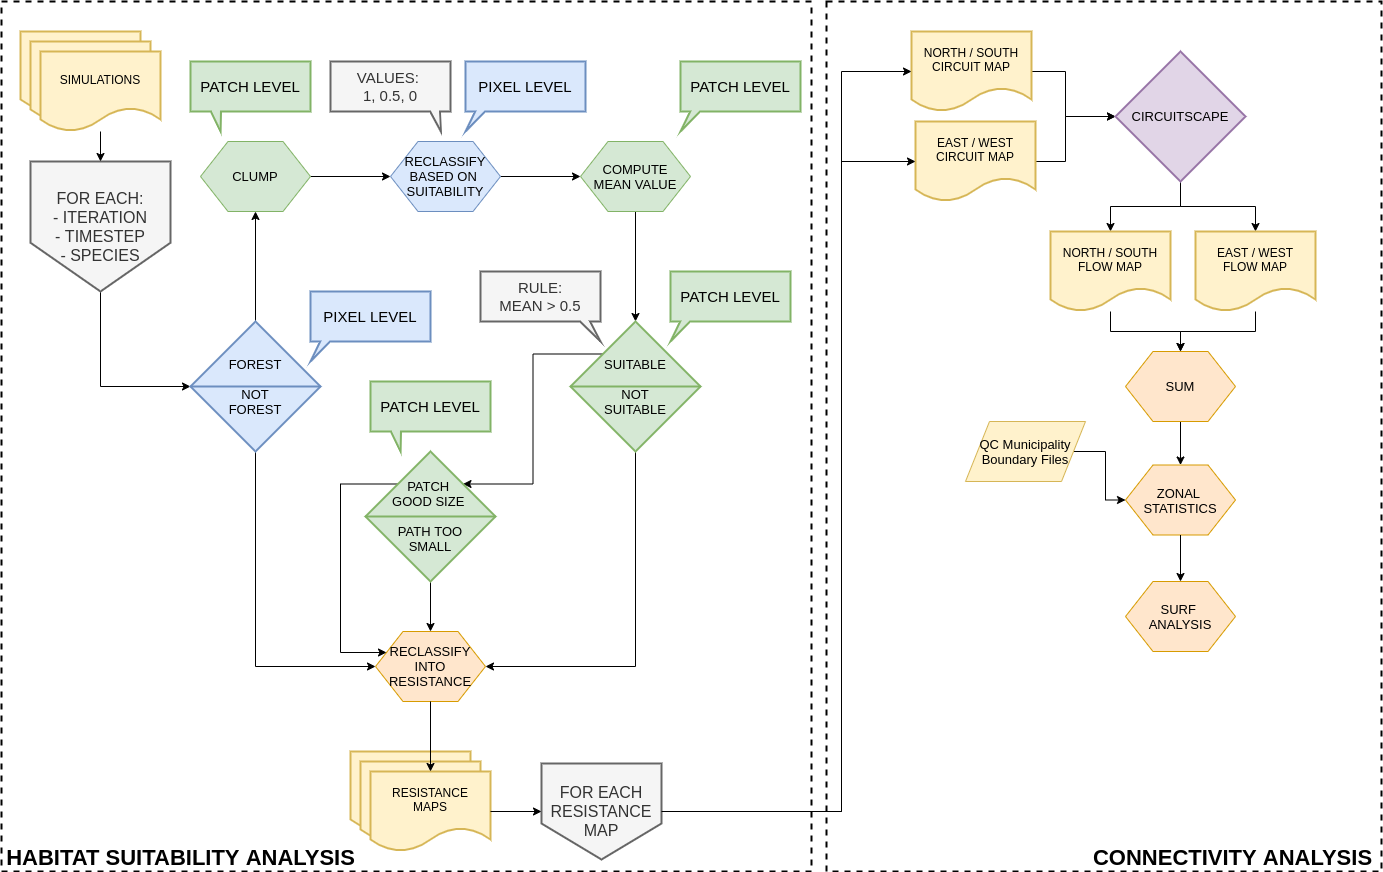

The diagram above was exported from draw.io. Its source (the exported page's mxGraphModel, read from the mxfile embedded in the PNG):
<mxGraphModel dx="1902" dy="954" grid="1" gridSize="10" guides="1" tooltips="1" connect="1" arrows="1" fold="1" page="1" pageScale="1" pageWidth="827" pageHeight="1169" math="0" shadow="0">
  <root>
    <mxCell id="0" />
    <mxCell id="1" parent="0" />
    <mxCell id="2" value="" style="whiteSpace=wrap;html=1;strokeWidth=2;fontSize=13;fillColor=none;dashed=1;" vertex="1" parent="1">
      <mxGeometry x="835" y="1290" width="555" height="870" as="geometry" />
    </mxCell>
    <mxCell id="3" value="" style="whiteSpace=wrap;html=1;strokeWidth=2;fontSize=13;fillColor=none;dashed=1;" vertex="1" parent="1">
      <mxGeometry x="10" y="1290" width="810" height="870" as="geometry" />
    </mxCell>
    <mxCell id="4" value="" style="group" vertex="1" connectable="0" parent="1">
      <mxGeometry x="29" y="1320" width="140" height="100" as="geometry" />
    </mxCell>
    <mxCell id="5" value="" style="shape=document;whiteSpace=wrap;html=1;boundedLbl=1;strokeWidth=2;fillColor=#fff2cc;strokeColor=#d6b656;" vertex="1" parent="4">
      <mxGeometry width="120" height="80" as="geometry" />
    </mxCell>
    <mxCell id="6" value="" style="shape=document;whiteSpace=wrap;html=1;boundedLbl=1;strokeWidth=2;fillColor=#fff2cc;strokeColor=#d6b656;" vertex="1" parent="4">
      <mxGeometry x="10" y="10" width="120" height="80" as="geometry" />
    </mxCell>
    <mxCell id="7" value="SIMULATIONS" style="shape=document;whiteSpace=wrap;html=1;boundedLbl=1;strokeWidth=2;fillColor=#fff2cc;strokeColor=#d6b656;" vertex="1" parent="4">
      <mxGeometry x="20" y="20" width="120" height="80" as="geometry" />
    </mxCell>
    <mxCell id="8" style="edgeStyle=orthogonalEdgeStyle;rounded=0;orthogonalLoop=1;jettySize=auto;html=1;entryX=0;entryY=0.5;entryDx=0;entryDy=0;fontSize=13;" edge="1" source="9" target="18" parent="1">
      <mxGeometry relative="1" as="geometry">
        <Array as="points">
          <mxPoint x="109" y="1675" />
        </Array>
      </mxGeometry>
    </mxCell>
    <mxCell id="9" value="&lt;font style=&quot;font-size: 16px&quot;&gt;FOR EACH:&lt;br&gt;- ITERATION&lt;br&gt;- TIMESTEP&lt;br&gt;- SPECIES&lt;/font&gt;" style="shape=offPageConnector;whiteSpace=wrap;html=1;strokeWidth=2;fillColor=#f5f5f5;fontSize=13;strokeColor=#666666;fontColor=#333333;" vertex="1" parent="1">
      <mxGeometry x="39" y="1450" width="140" height="130" as="geometry" />
    </mxCell>
    <mxCell id="10" value="" style="edgeStyle=orthogonalEdgeStyle;rounded=0;orthogonalLoop=1;jettySize=auto;html=1;fontSize=13;" edge="1" source="7" target="9" parent="1">
      <mxGeometry relative="1" as="geometry" />
    </mxCell>
    <mxCell id="11" value="" style="edgeStyle=orthogonalEdgeStyle;rounded=0;orthogonalLoop=1;jettySize=auto;html=1;fontSize=13;" edge="1" source="40" target="13" parent="1">
      <mxGeometry relative="1" as="geometry" />
    </mxCell>
    <mxCell id="12" value="" style="edgeStyle=orthogonalEdgeStyle;rounded=0;orthogonalLoop=1;jettySize=auto;html=1;fontSize=13;" edge="1" source="13" target="15" parent="1">
      <mxGeometry relative="1" as="geometry" />
    </mxCell>
    <mxCell id="13" value="RECLASSIFY&lt;br&gt;BASED ON&amp;nbsp;&lt;br&gt;SUITABILITY" style="shape=hexagon;perimeter=hexagonPerimeter2;whiteSpace=wrap;html=1;fillColor=#dae8fc;strokeColor=#6c8ebf;fontSize=13;" vertex="1" parent="1">
      <mxGeometry x="399" y="1430" width="110" height="70" as="geometry" />
    </mxCell>
    <mxCell id="14" value="" style="edgeStyle=orthogonalEdgeStyle;rounded=0;orthogonalLoop=1;jettySize=auto;html=1;fontSize=13;" edge="1" source="15" target="27" parent="1">
      <mxGeometry relative="1" as="geometry" />
    </mxCell>
    <mxCell id="15" value="COMPUTE&lt;br&gt;MEAN VALUE" style="shape=hexagon;perimeter=hexagonPerimeter2;whiteSpace=wrap;html=1;fillColor=#d5e8d4;strokeColor=#82b366;fontSize=13;" vertex="1" parent="1">
      <mxGeometry x="589" y="1430" width="110" height="70" as="geometry" />
    </mxCell>
    <mxCell id="16" value="" style="edgeStyle=orthogonalEdgeStyle;rounded=0;orthogonalLoop=1;jettySize=auto;html=1;fontSize=13;" edge="1" source="18" target="40" parent="1">
      <mxGeometry relative="1" as="geometry" />
    </mxCell>
    <mxCell id="17" style="edgeStyle=orthogonalEdgeStyle;rounded=0;orthogonalLoop=1;jettySize=auto;html=1;entryX=0;entryY=0.5;entryDx=0;entryDy=0;fontSize=13;exitX=0.5;exitY=1;exitDx=0;exitDy=0;" edge="1" source="18" target="19" parent="1">
      <mxGeometry relative="1" as="geometry">
        <Array as="points">
          <mxPoint x="264" y="1955" />
        </Array>
      </mxGeometry>
    </mxCell>
    <mxCell id="18" value="FOREST&lt;br&gt;&lt;br&gt;NOT&lt;br&gt;FOREST" style="shape=sortShape;perimeter=rhombusPerimeter;whiteSpace=wrap;html=1;strokeWidth=2;fillColor=#dae8fc;fontSize=13;strokeColor=#6c8ebf;" vertex="1" parent="1">
      <mxGeometry x="199" y="1610" width="130" height="130" as="geometry" />
    </mxCell>
    <mxCell id="19" value="RECLASSIFY INTO RESISTANCE" style="shape=hexagon;perimeter=hexagonPerimeter2;whiteSpace=wrap;html=1;fillColor=#ffe6cc;strokeColor=#d79b00;fontSize=13;" vertex="1" parent="1">
      <mxGeometry x="384" y="1920" width="110" height="70" as="geometry" />
    </mxCell>
    <mxCell id="20" value="&lt;font style=&quot;font-size: 15px&quot;&gt;PIXEL LEVEL&lt;/font&gt;" style="shape=callout;whiteSpace=wrap;html=1;perimeter=calloutPerimeter;strokeWidth=2;fillColor=#dae8fc;fontSize=13;size=20;position=0.08;base=10;position2=0;strokeColor=#6c8ebf;" vertex="1" parent="1">
      <mxGeometry x="319" y="1580" width="120" height="70" as="geometry" />
    </mxCell>
    <mxCell id="21" value="&lt;font style=&quot;font-size: 15px&quot;&gt;VALUES: &lt;br&gt;1, 0.5, 0&lt;/font&gt;" style="shape=callout;whiteSpace=wrap;html=1;perimeter=calloutPerimeter;strokeWidth=2;fillColor=#f5f5f5;fontSize=13;size=20;position=0.83;base=10;position2=0.92;strokeColor=#666666;fontColor=#333333;" vertex="1" parent="1">
      <mxGeometry x="339" y="1350" width="120" height="70" as="geometry" />
    </mxCell>
    <mxCell id="22" value="&lt;font style=&quot;font-size: 15px&quot;&gt;PIXEL LEVEL&lt;/font&gt;" style="shape=callout;whiteSpace=wrap;html=1;perimeter=calloutPerimeter;strokeWidth=2;fillColor=#dae8fc;fontSize=13;size=20;position=0.08;base=10;position2=0;strokeColor=#6c8ebf;" vertex="1" parent="1">
      <mxGeometry x="474" y="1350" width="120" height="70" as="geometry" />
    </mxCell>
    <mxCell id="23" value="&lt;font style=&quot;font-size: 15px&quot;&gt;PATCH LEVEL&lt;/font&gt;" style="shape=callout;whiteSpace=wrap;html=1;perimeter=calloutPerimeter;strokeWidth=2;fillColor=#d5e8d4;fontSize=13;size=20;position=0.08;base=10;position2=0;strokeColor=#82b366;" vertex="1" parent="1">
      <mxGeometry x="689" y="1350" width="120" height="70" as="geometry" />
    </mxCell>
    <mxCell id="24" value="&lt;font style=&quot;font-size: 15px&quot;&gt;PATCH LEVEL&lt;/font&gt;" style="shape=callout;whiteSpace=wrap;html=1;perimeter=calloutPerimeter;strokeWidth=2;fillColor=#d5e8d4;fontSize=13;size=20;position=0.17;base=10;position2=0.25;strokeColor=#82b366;" vertex="1" parent="1">
      <mxGeometry x="199" y="1350" width="120" height="70" as="geometry" />
    </mxCell>
    <mxCell id="25" style="edgeStyle=orthogonalEdgeStyle;rounded=0;orthogonalLoop=1;jettySize=auto;html=1;exitX=0;exitY=0;exitDx=0;exitDy=0;entryX=1;entryY=0;entryDx=0;entryDy=0;fontSize=13;" edge="1" source="27" target="32" parent="1">
      <mxGeometry relative="1" as="geometry" />
    </mxCell>
    <mxCell id="26" style="edgeStyle=orthogonalEdgeStyle;rounded=0;orthogonalLoop=1;jettySize=auto;html=1;entryX=1;entryY=0.5;entryDx=0;entryDy=0;fontSize=13;exitX=0.5;exitY=1;exitDx=0;exitDy=0;" edge="1" source="27" target="19" parent="1">
      <mxGeometry relative="1" as="geometry">
        <Array as="points">
          <mxPoint x="644" y="1955" />
        </Array>
      </mxGeometry>
    </mxCell>
    <mxCell id="27" value="SUITABLE&lt;br&gt;&lt;br&gt;NOT&lt;br&gt;SUITABLE" style="shape=sortShape;perimeter=rhombusPerimeter;whiteSpace=wrap;html=1;strokeWidth=2;fillColor=#d5e8d4;fontSize=13;strokeColor=#82b366;" vertex="1" parent="1">
      <mxGeometry x="579" y="1610" width="130" height="130" as="geometry" />
    </mxCell>
    <mxCell id="28" value="&lt;font style=&quot;font-size: 15px&quot;&gt;PATCH LEVEL&lt;/font&gt;" style="shape=callout;whiteSpace=wrap;html=1;perimeter=calloutPerimeter;strokeWidth=2;fillColor=#d5e8d4;fontSize=13;size=20;position=0.08;base=10;position2=0;strokeColor=#82b366;" vertex="1" parent="1">
      <mxGeometry x="679" y="1560" width="120" height="70" as="geometry" />
    </mxCell>
    <mxCell id="29" value="&lt;font style=&quot;font-size: 15px&quot;&gt;RULE:&lt;br&gt;MEAN &amp;gt; 0.5&lt;br&gt;&lt;/font&gt;" style="shape=callout;whiteSpace=wrap;html=1;perimeter=calloutPerimeter;strokeWidth=2;fillColor=#f5f5f5;fontSize=13;size=20;position=0.83;base=10;position2=1;strokeColor=#666666;fontColor=#333333;" vertex="1" parent="1">
      <mxGeometry x="489" y="1560" width="120" height="70" as="geometry" />
    </mxCell>
    <mxCell id="30" value="" style="edgeStyle=orthogonalEdgeStyle;rounded=0;orthogonalLoop=1;jettySize=auto;html=1;fontSize=13;" edge="1" source="32" target="19" parent="1">
      <mxGeometry relative="1" as="geometry" />
    </mxCell>
    <mxCell id="31" style="edgeStyle=orthogonalEdgeStyle;rounded=0;orthogonalLoop=1;jettySize=auto;html=1;exitX=0;exitY=0;exitDx=0;exitDy=0;entryX=0;entryY=0.25;entryDx=0;entryDy=0;fontSize=13;" edge="1" source="32" target="19" parent="1">
      <mxGeometry relative="1" as="geometry">
        <Array as="points">
          <mxPoint x="349" y="1773" />
          <mxPoint x="349" y="1941" />
        </Array>
      </mxGeometry>
    </mxCell>
    <mxCell id="32" value="PATCH &lt;br&gt;GOOD SIZE&amp;nbsp;&lt;br&gt;&lt;br&gt;PATH TOO&lt;br&gt;SMALL" style="shape=sortShape;perimeter=rhombusPerimeter;whiteSpace=wrap;html=1;strokeWidth=2;fillColor=#d5e8d4;fontSize=13;strokeColor=#82b366;" vertex="1" parent="1">
      <mxGeometry x="374" y="1740" width="130" height="130" as="geometry" />
    </mxCell>
    <mxCell id="33" value="&lt;font style=&quot;font-size: 15px&quot;&gt;PATCH LEVEL&lt;/font&gt;" style="shape=callout;whiteSpace=wrap;html=1;perimeter=calloutPerimeter;strokeWidth=2;fillColor=#d5e8d4;fontSize=13;size=20;position=0.17;base=10;position2=0.25;strokeColor=#82b366;" vertex="1" parent="1">
      <mxGeometry x="379" y="1670" width="120" height="70" as="geometry" />
    </mxCell>
    <mxCell id="34" value="" style="group" vertex="1" connectable="0" parent="1">
      <mxGeometry x="359" y="2040" width="140" height="100" as="geometry" />
    </mxCell>
    <mxCell id="35" value="" style="shape=document;whiteSpace=wrap;html=1;boundedLbl=1;strokeWidth=2;fillColor=#fff2cc;strokeColor=#d6b656;" vertex="1" parent="34">
      <mxGeometry width="120" height="80" as="geometry" />
    </mxCell>
    <mxCell id="36" value="" style="shape=document;whiteSpace=wrap;html=1;boundedLbl=1;strokeWidth=2;fillColor=#fff2cc;strokeColor=#d6b656;" vertex="1" parent="34">
      <mxGeometry x="10" y="10" width="120" height="80" as="geometry" />
    </mxCell>
    <mxCell id="37" value="RESISTANCE&lt;br&gt;MAPS" style="shape=document;whiteSpace=wrap;html=1;boundedLbl=1;strokeWidth=2;fillColor=#fff2cc;strokeColor=#d6b656;" vertex="1" parent="34">
      <mxGeometry x="20" y="20" width="120" height="80" as="geometry" />
    </mxCell>
    <mxCell id="38" style="edgeStyle=orthogonalEdgeStyle;rounded=0;orthogonalLoop=1;jettySize=auto;html=1;exitX=0.5;exitY=1;exitDx=0;exitDy=0;fontSize=13;" edge="1" source="19" target="37" parent="1">
      <mxGeometry relative="1" as="geometry" />
    </mxCell>
    <mxCell id="39" value="&lt;font style=&quot;font-size: 22px&quot;&gt;&lt;b&gt;HABITAT SUITABILITY ANALYSIS&lt;/b&gt;&lt;/font&gt;" style="text;html=1;align=center;verticalAlign=middle;resizable=0;points=[];autosize=1;fontSize=13;" vertex="1" parent="1">
      <mxGeometry x="9" y="2136" width="360" height="20" as="geometry" />
    </mxCell>
    <mxCell id="40" value="CLUMP" style="shape=hexagon;perimeter=hexagonPerimeter2;whiteSpace=wrap;html=1;fillColor=#d5e8d4;strokeColor=#82b366;fontSize=13;" vertex="1" parent="1">
      <mxGeometry x="209" y="1430" width="110" height="70" as="geometry" />
    </mxCell>
    <mxCell id="41" style="edgeStyle=orthogonalEdgeStyle;rounded=0;orthogonalLoop=1;jettySize=auto;html=1;entryX=0;entryY=0.5;entryDx=0;entryDy=0;fontSize=13;" edge="1" source="42" target="51" parent="1">
      <mxGeometry relative="1" as="geometry">
        <Array as="points">
          <mxPoint x="1074" y="1360" />
          <mxPoint x="1074" y="1405" />
        </Array>
      </mxGeometry>
    </mxCell>
    <mxCell id="42" value="NORTH / SOUTH&lt;br&gt;CIRCUIT MAP" style="shape=document;whiteSpace=wrap;html=1;boundedLbl=1;strokeWidth=2;fillColor=#fff2cc;strokeColor=#d6b656;" vertex="1" parent="1">
      <mxGeometry x="920" y="1320" width="120" height="80" as="geometry" />
    </mxCell>
    <mxCell id="43" value="" style="edgeStyle=orthogonalEdgeStyle;rounded=0;orthogonalLoop=1;jettySize=auto;html=1;fontSize=13;entryX=0;entryY=0.5;entryDx=0;entryDy=0;" edge="1" source="46" target="42" parent="1">
      <mxGeometry relative="1" as="geometry">
        <mxPoint x="700" y="2100" as="sourcePoint" />
        <Array as="points">
          <mxPoint x="850" y="2100" />
          <mxPoint x="850" y="1360" />
        </Array>
      </mxGeometry>
    </mxCell>
    <mxCell id="44" value="" style="edgeStyle=orthogonalEdgeStyle;rounded=0;orthogonalLoop=1;jettySize=auto;html=1;fontSize=13;" edge="1" source="45" target="51" parent="1">
      <mxGeometry relative="1" as="geometry">
        <Array as="points">
          <mxPoint x="1074" y="1450" />
          <mxPoint x="1074" y="1405" />
        </Array>
      </mxGeometry>
    </mxCell>
    <mxCell id="45" value="EAST / WEST&lt;br&gt;CIRCUIT MAP" style="shape=document;whiteSpace=wrap;html=1;boundedLbl=1;strokeWidth=2;fillColor=#fff2cc;strokeColor=#d6b656;" vertex="1" parent="1">
      <mxGeometry x="924" y="1410" width="120" height="80" as="geometry" />
    </mxCell>
    <mxCell id="46" value="&lt;font style=&quot;font-size: 16px&quot;&gt;FOR EACH&lt;br&gt;RESISTANCE MAP&lt;br&gt;&lt;/font&gt;" style="shape=offPageConnector;whiteSpace=wrap;html=1;strokeWidth=2;fillColor=#f5f5f5;fontSize=13;strokeColor=#666666;fontColor=#333333;" vertex="1" parent="1">
      <mxGeometry x="550" y="2052" width="120" height="96" as="geometry" />
    </mxCell>
    <mxCell id="47" value="" style="edgeStyle=orthogonalEdgeStyle;rounded=0;orthogonalLoop=1;jettySize=auto;html=1;fontSize=13;" edge="1" source="37" target="46" parent="1">
      <mxGeometry relative="1" as="geometry" />
    </mxCell>
    <mxCell id="48" value="" style="edgeStyle=orthogonalEdgeStyle;rounded=0;orthogonalLoop=1;jettySize=auto;html=1;fontSize=13;entryX=0;entryY=0.5;entryDx=0;entryDy=0;exitX=1;exitY=0.5;exitDx=0;exitDy=0;" edge="1" source="46" target="45" parent="1">
      <mxGeometry relative="1" as="geometry">
        <mxPoint x="1044" y="2120.0000000000005" as="sourcePoint" />
        <mxPoint x="1240" y="1380" as="targetPoint" />
        <Array as="points">
          <mxPoint x="850" y="2100" />
          <mxPoint x="850" y="1450" />
        </Array>
      </mxGeometry>
    </mxCell>
    <mxCell id="49" style="edgeStyle=orthogonalEdgeStyle;rounded=0;orthogonalLoop=1;jettySize=auto;html=1;exitX=0.5;exitY=1;exitDx=0;exitDy=0;entryX=0.5;entryY=0;entryDx=0;entryDy=0;fontSize=13;" edge="1" source="51" target="53" parent="1">
      <mxGeometry relative="1" as="geometry" />
    </mxCell>
    <mxCell id="50" style="edgeStyle=orthogonalEdgeStyle;rounded=0;orthogonalLoop=1;jettySize=auto;html=1;exitX=0.5;exitY=1;exitDx=0;exitDy=0;entryX=0.5;entryY=0;entryDx=0;entryDy=0;fontSize=13;" edge="1" source="51" target="55" parent="1">
      <mxGeometry relative="1" as="geometry" />
    </mxCell>
    <mxCell id="51" value="CIRCUITSCAPE" style="rhombus;whiteSpace=wrap;html=1;strokeWidth=2;fillColor=#e1d5e7;strokeColor=#9673a6;fontSize=13;" vertex="1" parent="1">
      <mxGeometry x="1124" y="1340" width="130" height="130" as="geometry" />
    </mxCell>
    <mxCell id="52" style="edgeStyle=orthogonalEdgeStyle;rounded=0;orthogonalLoop=1;jettySize=auto;html=1;fontSize=13;" edge="1" source="53" target="57" parent="1">
      <mxGeometry relative="1" as="geometry" />
    </mxCell>
    <mxCell id="53" value="NORTH / SOUTH&lt;br&gt;FLOW MAP" style="shape=document;whiteSpace=wrap;html=1;boundedLbl=1;strokeWidth=2;fillColor=#fff2cc;strokeColor=#d6b656;" vertex="1" parent="1">
      <mxGeometry x="1059" y="1520" width="120" height="80" as="geometry" />
    </mxCell>
    <mxCell id="54" style="edgeStyle=orthogonalEdgeStyle;rounded=0;orthogonalLoop=1;jettySize=auto;html=1;fontSize=13;" edge="1" source="55" target="57" parent="1">
      <mxGeometry relative="1" as="geometry" />
    </mxCell>
    <mxCell id="55" value="EAST / WEST&lt;br&gt;FLOW MAP" style="shape=document;whiteSpace=wrap;html=1;boundedLbl=1;strokeWidth=2;fillColor=#fff2cc;strokeColor=#d6b656;" vertex="1" parent="1">
      <mxGeometry x="1204" y="1520" width="120" height="80" as="geometry" />
    </mxCell>
    <mxCell id="56" value="" style="edgeStyle=orthogonalEdgeStyle;rounded=0;orthogonalLoop=1;jettySize=auto;html=1;fontSize=13;" edge="1" source="57" target="58" parent="1">
      <mxGeometry relative="1" as="geometry" />
    </mxCell>
    <mxCell id="57" value="SUM" style="shape=hexagon;perimeter=hexagonPerimeter2;whiteSpace=wrap;html=1;fillColor=#ffe6cc;strokeColor=#d79b00;fontSize=13;" vertex="1" parent="1">
      <mxGeometry x="1134" y="1640" width="110" height="70" as="geometry" />
    </mxCell>
    <mxCell id="58" value="ZONAL&amp;nbsp;&lt;br&gt;STATISTICS" style="shape=hexagon;perimeter=hexagonPerimeter2;whiteSpace=wrap;html=1;fillColor=#ffe6cc;strokeColor=#d79b00;fontSize=13;" vertex="1" parent="1">
      <mxGeometry x="1134" y="1753.5" width="110" height="70" as="geometry" />
    </mxCell>
    <mxCell id="59" style="edgeStyle=orthogonalEdgeStyle;rounded=0;orthogonalLoop=1;jettySize=auto;html=1;fontSize=13;" edge="1" source="60" target="58" parent="1">
      <mxGeometry relative="1" as="geometry" />
    </mxCell>
    <mxCell id="60" value="QC Municipality&lt;br style=&quot;font-size: 13px;&quot;&gt;Boundary Files" style="shape=parallelogram;perimeter=parallelogramPerimeter;whiteSpace=wrap;html=1;fillColor=#fff2cc;strokeColor=#d6b656;fontSize=13;" vertex="1" parent="1">
      <mxGeometry x="974" y="1710" width="120" height="60" as="geometry" />
    </mxCell>
    <mxCell id="61" value="&lt;font style=&quot;font-size: 22px&quot;&gt;&lt;b&gt;CONNECTIVITY ANALYSIS&lt;/b&gt;&lt;/font&gt;" style="text;html=1;align=center;verticalAlign=middle;resizable=0;points=[];autosize=1;fontSize=13;" vertex="1" parent="1">
      <mxGeometry x="1096" y="2136" width="290" height="20" as="geometry" />
    </mxCell>
    <mxCell id="62" value="SURF &lt;br&gt;ANALYSIS" style="shape=hexagon;perimeter=hexagonPerimeter2;whiteSpace=wrap;html=1;fillColor=#ffe6cc;strokeColor=#d79b00;fontSize=13;" vertex="1" parent="1">
      <mxGeometry x="1134" y="1870" width="110" height="70" as="geometry" />
    </mxCell>
    <mxCell id="63" value="" style="edgeStyle=orthogonalEdgeStyle;rounded=0;orthogonalLoop=1;jettySize=auto;html=1;fontSize=13;exitX=0.5;exitY=1;exitDx=0;exitDy=0;" edge="1" source="58" target="62" parent="1">
      <mxGeometry relative="1" as="geometry">
        <mxPoint x="1188.5" y="1823.5" as="sourcePoint" />
        <mxPoint x="1188.5" y="1867" as="targetPoint" />
      </mxGeometry>
    </mxCell>
  </root>
</mxGraphModel>